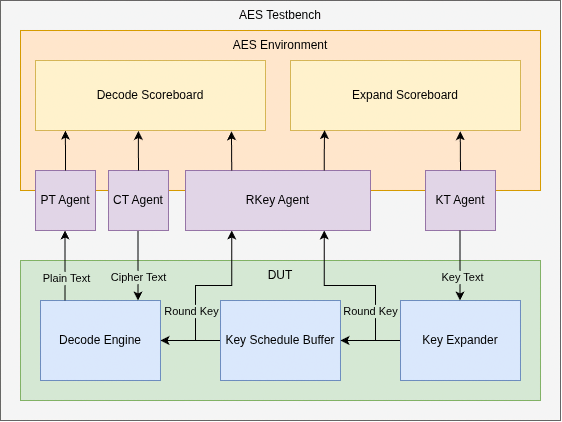

The diagram above was exported from draw.io. Its source (the exported page's mxGraphModel, read from the mxfile embedded in the PNG):
<mxGraphModel dx="965" dy="528" grid="1" gridSize="10" guides="1" tooltips="1" connect="1" arrows="1" fold="1" page="1" pageScale="1" pageWidth="850" pageHeight="1100" math="0" shadow="0">
  <root>
    <mxCell id="0" />
    <mxCell id="1" parent="0" />
    <mxCell id="0LQS4fZ156awloXDv4Tn-7" parent="1" style="rounded=0;whiteSpace=wrap;html=1;fillColor=#f5f5f5;strokeColor=#666666;fontColor=#333333;" value="" vertex="1">
      <mxGeometry height="420" width="560" x="145" y="290" as="geometry" />
    </mxCell>
    <mxCell id="0LQS4fZ156awloXDv4Tn-1" parent="1" style="rounded=0;whiteSpace=wrap;html=1;fillColor=#d5e8d4;strokeColor=#82b366;" value="&lt;hr&gt;" vertex="1">
      <mxGeometry height="140" width="520" x="165" y="550" as="geometry" />
    </mxCell>
    <mxCell id="0LQS4fZ156awloXDv4Tn-2" parent="1" style="rounded=0;whiteSpace=wrap;html=1;fillColor=#dae8fc;strokeColor=#6c8ebf;" value="Decode Engine" vertex="1">
      <mxGeometry height="80" width="120" x="185" y="590" as="geometry" />
    </mxCell>
    <mxCell id="0LQS4fZ156awloXDv4Tn-5" edge="1" parent="1" source="0LQS4fZ156awloXDv4Tn-3" style="edgeStyle=orthogonalEdgeStyle;rounded=0;orthogonalLoop=1;jettySize=auto;html=1;exitX=0;exitY=0.5;exitDx=0;exitDy=0;defaultLabelBackgroundColor=page;" target="0LQS4fZ156awloXDv4Tn-2">
      <mxGeometry relative="1" as="geometry" />
    </mxCell>
    <mxCell id="0LQS4fZ156awloXDv4Tn-3" parent="1" style="rounded=0;whiteSpace=wrap;html=1;fillColor=#dae8fc;strokeColor=#6c8ebf;" value="Key Schedule Buffer" vertex="1">
      <mxGeometry height="80" width="120" x="365" y="590" as="geometry" />
    </mxCell>
    <mxCell id="0LQS4fZ156awloXDv4Tn-6" edge="1" parent="1" source="0LQS4fZ156awloXDv4Tn-4" style="edgeStyle=orthogonalEdgeStyle;rounded=0;orthogonalLoop=1;jettySize=auto;html=1;exitX=0;exitY=0.5;exitDx=0;exitDy=0;defaultLabelBackgroundColor=page;" target="0LQS4fZ156awloXDv4Tn-3">
      <mxGeometry relative="1" as="geometry" />
    </mxCell>
    <mxCell id="0LQS4fZ156awloXDv4Tn-4" parent="1" style="rounded=0;whiteSpace=wrap;html=1;fillColor=#dae8fc;strokeColor=#6c8ebf;" value="Key Expander" vertex="1">
      <mxGeometry height="80" width="120" x="545" y="590" as="geometry" />
    </mxCell>
    <mxCell id="0LQS4fZ156awloXDv4Tn-11" edge="1" parent="1" style="endArrow=classic;html=1;rounded=0;defaultLabelBackgroundColor=page;exitX=0.25;exitY=0;exitDx=0;exitDy=0;" value="">
      <mxGeometry height="50" relative="1" width="50" as="geometry">
        <mxPoint x="209.5" y="590" as="sourcePoint" />
        <mxPoint x="209.5" y="520" as="targetPoint" />
      </mxGeometry>
    </mxCell>
    <mxCell id="0LQS4fZ156awloXDv4Tn-32" connectable="0" parent="0LQS4fZ156awloXDv4Tn-11" style="edgeLabel;html=1;align=center;verticalAlign=middle;resizable=0;points=[];inheritText=1;defaultLabelBackgroundColor=page;" value="Plain Text" vertex="1">
      <mxGeometry relative="1" x="-0.3429" y="-1" as="geometry">
        <mxPoint as="offset" />
      </mxGeometry>
    </mxCell>
    <mxCell id="0LQS4fZ156awloXDv4Tn-15" edge="1" parent="1" style="endArrow=classic;html=1;rounded=0;defaultLabelBackgroundColor=page;entryX=0.75;entryY=0;entryDx=0;entryDy=0;" value="">
      <mxGeometry height="50" relative="1" width="50" as="geometry">
        <mxPoint x="282.5" y="520" as="sourcePoint" />
        <mxPoint x="282.5" y="590" as="targetPoint" />
      </mxGeometry>
    </mxCell>
    <mxCell id="0LQS4fZ156awloXDv4Tn-29" connectable="0" parent="0LQS4fZ156awloXDv4Tn-15" style="edgeLabel;html=1;align=center;verticalAlign=middle;resizable=0;points=[];inheritText=1;defaultLabelBackgroundColor=page;" value="Cipher Text" vertex="1">
      <mxGeometry relative="1" x="0.3143" as="geometry">
        <mxPoint as="offset" />
      </mxGeometry>
    </mxCell>
    <mxCell id="0LQS4fZ156awloXDv4Tn-16" parent="1" style="rounded=0;whiteSpace=wrap;html=1;fillColor=#ffe6cc;strokeColor=#d79b00;" value="" vertex="1">
      <mxGeometry height="160" width="520" x="165" y="320" as="geometry" />
    </mxCell>
    <mxCell id="0LQS4fZ156awloXDv4Tn-17" parent="1" style="rounded=0;whiteSpace=wrap;html=1;fillColor=#e1d5e7;strokeColor=#9673a6;" value="PT Agent" vertex="1">
      <mxGeometry height="60" width="60" x="180" y="460" as="geometry" />
    </mxCell>
    <mxCell id="0LQS4fZ156awloXDv4Tn-19" parent="1" style="rounded=0;whiteSpace=wrap;html=1;fillColor=#e1d5e7;strokeColor=#9673a6;" value="KT Agent" vertex="1">
      <mxGeometry height="60" width="70" x="570" y="460" as="geometry" />
    </mxCell>
    <mxCell id="0LQS4fZ156awloXDv4Tn-21" edge="1" parent="1" style="endArrow=classic;html=1;rounded=0;defaultLabelBackgroundColor=page;entryX=0.75;entryY=0;entryDx=0;entryDy=0;fontStyle=1" value="">
      <mxGeometry height="50" relative="1" width="50" as="geometry">
        <mxPoint x="604.5" y="520" as="sourcePoint" />
        <mxPoint x="604.5" y="590" as="targetPoint" />
      </mxGeometry>
    </mxCell>
    <mxCell id="0LQS4fZ156awloXDv4Tn-22" connectable="0" parent="0LQS4fZ156awloXDv4Tn-21" style="edgeLabel;html=1;align=center;verticalAlign=middle;resizable=0;points=[];inheritText=1;fontStyle=1;defaultLabelBackgroundColor=page;" value="&lt;span style=&quot;font-weight: normal;&quot;&gt;Key Text&lt;/span&gt;" vertex="1">
      <mxGeometry relative="1" x="0.3143" y="2" as="geometry">
        <mxPoint as="offset" />
      </mxGeometry>
    </mxCell>
    <mxCell id="0LQS4fZ156awloXDv4Tn-33" parent="1" style="rounded=0;whiteSpace=wrap;html=1;fillColor=#e1d5e7;strokeColor=#9673a6;" value="CT Agent" vertex="1">
      <mxGeometry height="60" width="60" x="253" y="460" as="geometry" />
    </mxCell>
    <mxCell id="0LQS4fZ156awloXDv4Tn-46" edge="1" parent="1" source="0LQS4fZ156awloXDv4Tn-35" style="edgeStyle=orthogonalEdgeStyle;rounded=0;orthogonalLoop=1;jettySize=auto;html=1;exitX=0.25;exitY=1;exitDx=0;exitDy=0;defaultLabelBackgroundColor=page;startArrow=classic;startFill=1;endArrow=none;endFill=0;">
      <mxGeometry relative="1" x="-0.0021" as="geometry">
        <mxPoint x="340" y="630" as="targetPoint" />
      </mxGeometry>
    </mxCell>
    <mxCell id="0LQS4fZ156awloXDv4Tn-64" connectable="0" parent="0LQS4fZ156awloXDv4Tn-46" style="edgeLabel;html=1;align=center;verticalAlign=middle;resizable=0;points=[];inheritText=1;defaultLabelBackgroundColor=page;" value="Round Key" vertex="1">
      <mxGeometry relative="1" x="-0.0253" as="geometry">
        <mxPoint x="-25" y="25" as="offset" />
      </mxGeometry>
    </mxCell>
    <mxCell id="0LQS4fZ156awloXDv4Tn-47" edge="1" parent="1" source="0LQS4fZ156awloXDv4Tn-35" style="edgeStyle=orthogonalEdgeStyle;rounded=0;orthogonalLoop=1;jettySize=auto;html=1;exitX=0.75;exitY=1;exitDx=0;exitDy=0;defaultLabelBackgroundColor=page;startArrow=classic;startFill=1;endArrow=none;endFill=0;">
      <mxGeometry relative="1" x="0.005" as="geometry">
        <mxPoint x="520" y="630" as="targetPoint" />
      </mxGeometry>
    </mxCell>
    <mxCell id="0LQS4fZ156awloXDv4Tn-65" connectable="0" parent="0LQS4fZ156awloXDv4Tn-47" style="edgeLabel;html=1;align=center;verticalAlign=middle;resizable=0;points=[];inheritText=1;defaultLabelBackgroundColor=page;" value="Round Key" vertex="1">
      <mxGeometry relative="1" x="0.6423" as="geometry">
        <mxPoint x="-5" as="offset" />
      </mxGeometry>
    </mxCell>
    <mxCell id="0LQS4fZ156awloXDv4Tn-35" parent="1" style="rounded=0;whiteSpace=wrap;html=1;fillColor=#e1d5e7;strokeColor=#9673a6;" value="RKey Agent" vertex="1">
      <mxGeometry height="60" width="185" x="330" y="460" as="geometry" />
    </mxCell>
    <mxCell id="0LQS4fZ156awloXDv4Tn-39" parent="1" style="text;html=1;whiteSpace=wrap;strokeColor=none;fillColor=none;align=center;verticalAlign=middle;rounded=0;" value="DUT" vertex="1">
      <mxGeometry height="30" width="60" x="395" y="550" as="geometry" />
    </mxCell>
    <mxCell id="0LQS4fZ156awloXDv4Tn-40" parent="1" style="text;html=1;whiteSpace=wrap;strokeColor=none;fillColor=none;align=center;verticalAlign=middle;rounded=0;" value="AES Environment" vertex="1">
      <mxGeometry height="30" width="110" x="370" y="320" as="geometry" />
    </mxCell>
    <mxCell id="0LQS4fZ156awloXDv4Tn-41" parent="1" style="rounded=0;whiteSpace=wrap;html=1;fillColor=#fff2cc;strokeColor=#d6b656;" value="Decode Scoreboard" vertex="1">
      <mxGeometry height="70" width="230" x="180" y="350" as="geometry" />
    </mxCell>
    <mxCell id="0LQS4fZ156awloXDv4Tn-44" parent="1" style="rounded=0;whiteSpace=wrap;html=1;fillColor=#fff2cc;strokeColor=#d6b656;" value="Expand Scoreboard" vertex="1">
      <mxGeometry height="70" width="230" x="435" y="350" as="geometry" />
    </mxCell>
    <mxCell id="0LQS4fZ156awloXDv4Tn-54" edge="1" parent="1" source="0LQS4fZ156awloXDv4Tn-17" style="edgeStyle=orthogonalEdgeStyle;rounded=0;orthogonalLoop=1;jettySize=auto;html=1;exitX=0.5;exitY=0;exitDx=0;exitDy=0;entryX=0.13;entryY=1.003;entryDx=0;entryDy=0;entryPerimeter=0;defaultLabelBackgroundColor=page;" target="0LQS4fZ156awloXDv4Tn-41">
      <mxGeometry relative="1" as="geometry" />
    </mxCell>
    <mxCell id="0LQS4fZ156awloXDv4Tn-55" edge="1" parent="1" source="0LQS4fZ156awloXDv4Tn-33" style="edgeStyle=orthogonalEdgeStyle;rounded=0;orthogonalLoop=1;jettySize=auto;html=1;exitX=0.5;exitY=0;exitDx=0;exitDy=0;entryX=0.447;entryY=1.006;entryDx=0;entryDy=0;entryPerimeter=0;defaultLabelBackgroundColor=page;" target="0LQS4fZ156awloXDv4Tn-41">
      <mxGeometry relative="1" as="geometry" />
    </mxCell>
    <mxCell id="0LQS4fZ156awloXDv4Tn-56" edge="1" parent="1" source="0LQS4fZ156awloXDv4Tn-35" style="edgeStyle=orthogonalEdgeStyle;rounded=0;orthogonalLoop=1;jettySize=auto;html=1;exitX=0.25;exitY=0;exitDx=0;exitDy=0;entryX=0.852;entryY=1.012;entryDx=0;entryDy=0;entryPerimeter=0;defaultLabelBackgroundColor=page;" target="0LQS4fZ156awloXDv4Tn-41">
      <mxGeometry relative="1" as="geometry" />
    </mxCell>
    <mxCell id="0LQS4fZ156awloXDv4Tn-58" edge="1" parent="1" source="0LQS4fZ156awloXDv4Tn-35" style="edgeStyle=orthogonalEdgeStyle;rounded=0;orthogonalLoop=1;jettySize=auto;html=1;exitX=0.75;exitY=0;exitDx=0;exitDy=0;entryX=0.148;entryY=0.996;entryDx=0;entryDy=0;entryPerimeter=0;defaultLabelBackgroundColor=page;" target="0LQS4fZ156awloXDv4Tn-44">
      <mxGeometry relative="1" as="geometry" />
    </mxCell>
    <mxCell id="0LQS4fZ156awloXDv4Tn-62" edge="1" parent="1" source="0LQS4fZ156awloXDv4Tn-19" style="edgeStyle=orthogonalEdgeStyle;rounded=0;orthogonalLoop=1;jettySize=auto;html=1;exitX=0.5;exitY=0;exitDx=0;exitDy=0;entryX=0.738;entryY=1.011;entryDx=0;entryDy=0;entryPerimeter=0;defaultLabelBackgroundColor=page;" target="0LQS4fZ156awloXDv4Tn-44">
      <mxGeometry relative="1" as="geometry" />
    </mxCell>
    <mxCell id="0LQS4fZ156awloXDv4Tn-63" parent="1" style="text;html=1;whiteSpace=wrap;strokeColor=none;fillColor=none;align=center;verticalAlign=middle;rounded=0;" value="AES Testbench" vertex="1">
      <mxGeometry height="30" width="110" x="370" y="290" as="geometry" />
    </mxCell>
  </root>
</mxGraphModel>